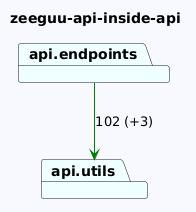

The diagram above was rendered by PlantUML. Its source (embedded in the PNG):
@startuml
skinparam backgroundColor GhostWhite
title zeeguu-api-inside-api
package "api.endpoints" #Azure
package "api.utils" #Azure
"api.endpoints"-->"api.utils" #Green : 102 (+3)
@enduml